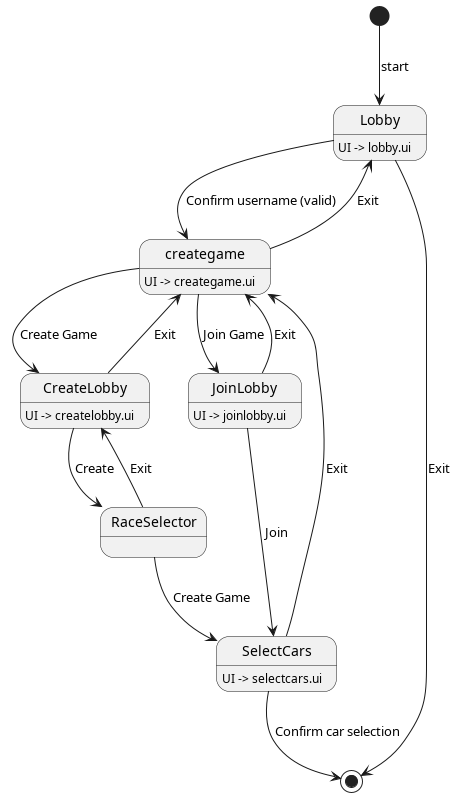

The diagram above was rendered by PlantUML. Its source (embedded in the PNG):
@startuml client_lobby_states


' State diagram for the Lobby UI (client/Lobby)

[*] --> Lobby : start
Lobby : UI -> lobby.ui
Lobby --> creategame : Confirm username (valid)
Lobby --> [*] : Exit

creategame : UI -> creategame.ui
creategame --> CreateLobby : Create Game
creategame --> JoinLobby : Join Game
creategame --> Lobby : Exit


CreateLobby : UI -> createlobby.ui
CreateLobby --> RaceSelector : Create
CreateLobby --> creategame : Exit


RaceSelector --> SelectCars : Create Game
RaceSelector --> CreateLobby : Exit



JoinLobby : UI -> joinlobby.ui
JoinLobby --> creategame : Exit
JoinLobby --> SelectCars : Join

SelectCars : UI -> selectcars.ui
SelectCars --> [*] : Confirm car selection
SelectCars --> creategame : Exit


@enduml